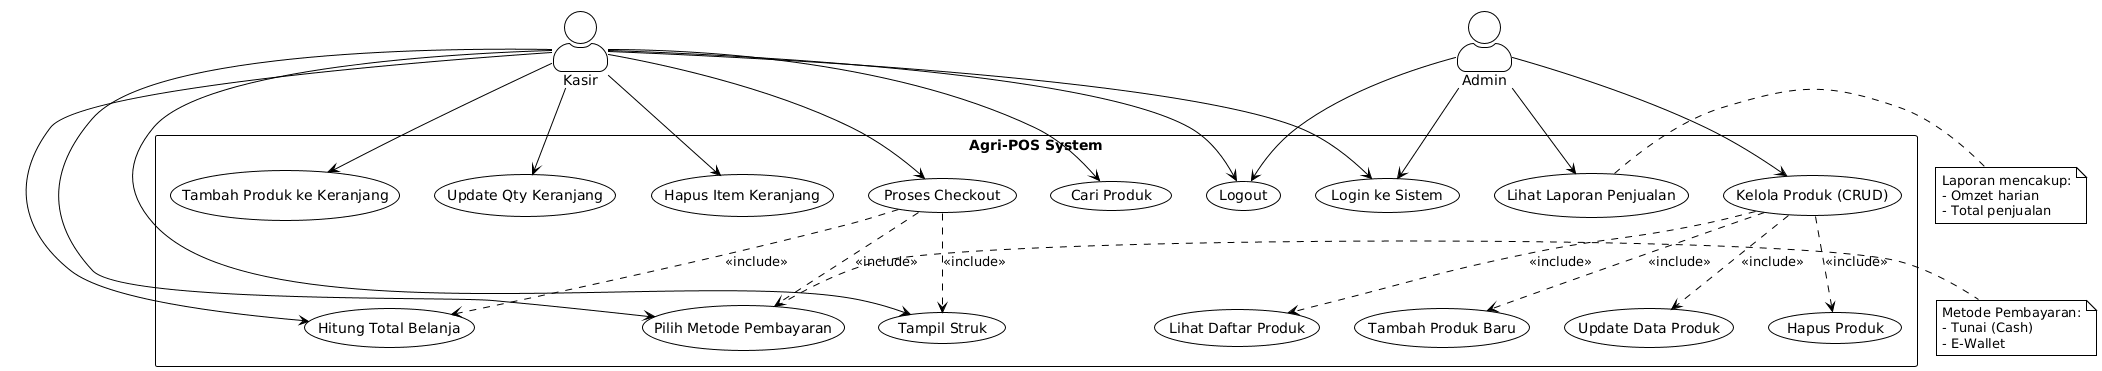

The diagram above was rendered by PlantUML. Its source (embedded in the PNG):
@startuml
!theme plain
skinparam actorStyle awesome

' Aktor
actor "Kasir" as Kasir
actor "Admin" as Admin

' Boundary
rectangle "Agri-POS System" {
    ' Use Cases untuk Kasir
    usecase "Login ke Sistem" as UC1
    usecase "Cari Produk" as UC2
    usecase "Tambah Produk ke Keranjang" as UC3
    usecase "Update Qty Keranjang" as UC4
    usecase "Hapus Item Keranjang" as UC5
    usecase "Hitung Total Belanja" as UC6
    usecase "Pilih Metode Pembayaran" as UC7
    usecase "Proses Checkout" as UC8
    usecase "Tampil Struk" as UC9
    usecase "Logout" as UC10
    
    ' Use Cases untuk Admin
    usecase "Kelola Produk (CRUD)" as UC11
    usecase "Tambah Produk Baru" as UC12
    usecase "Update Data Produk" as UC13
    usecase "Hapus Produk" as UC14
    usecase "Lihat Daftar Produk" as UC15
    usecase "Lihat Laporan Penjualan" as UC16
}

' Relasi Kasir
Kasir --> UC1
Kasir --> UC2
Kasir --> UC3
Kasir --> UC4
Kasir --> UC5
Kasir --> UC6
Kasir --> UC7
Kasir --> UC8
Kasir --> UC9
Kasir --> UC10

' Relasi Admin
Admin --> UC1
Admin --> UC11
Admin --> UC16
Admin --> UC10

' Include & Extend
UC11 ..> UC12 : <<include>>
UC11 ..> UC13 : <<include>>
UC11 ..> UC14 : <<include>>
UC11 ..> UC15 : <<include>>

UC8 ..> UC6 : <<include>>
UC8 ..> UC7 : <<include>>
UC8 ..> UC9 : <<include>>

note right of UC7
  Metode Pembayaran:
  - Tunai (Cash)
  - E-Wallet
end note

note right of UC16
  Laporan mencakup:
  - Omzet harian
  - Total penjualan
end note
@enduml